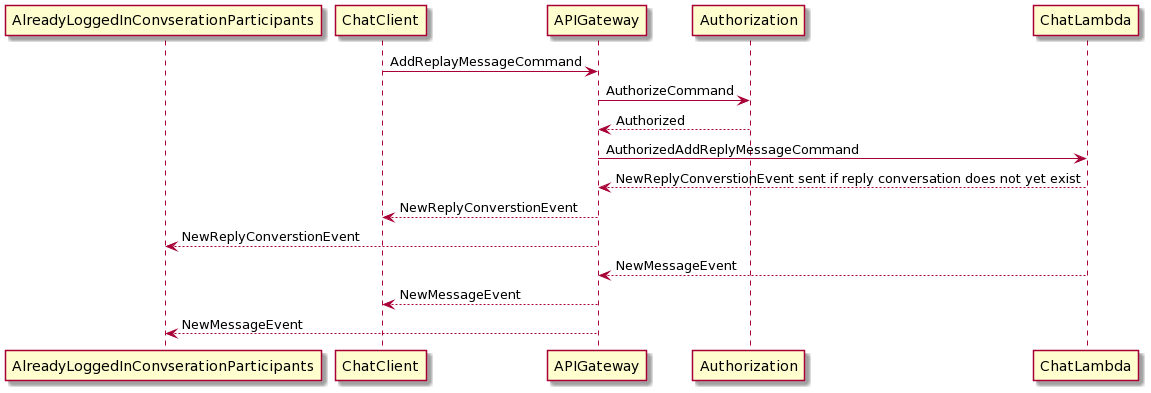

The diagram above was rendered by PlantUML. Its source (embedded in the PNG):
@startuml
participant AlreadyLoggedInConvserationParticipants
ChatClient -> APIGateway : AddReplayMessageCommand
APIGateway -> Authorization : AuthorizeCommand
Authorization --> APIGateway : Authorized
APIGateway -> ChatLambda : AuthorizedAddReplyMessageCommand
ChatLambda --> APIGateway : NewReplyConverstionEvent sent if reply conversation does not yet exist
APIGateway --> ChatClient : NewReplyConverstionEvent
APIGateway --> AlreadyLoggedInConvserationParticipants : NewReplyConverstionEvent
ChatLambda --> APIGateway : NewMessageEvent
APIGateway --> ChatClient : NewMessageEvent
APIGateway --> AlreadyLoggedInConvserationParticipants : NewMessageEvent
@enduml